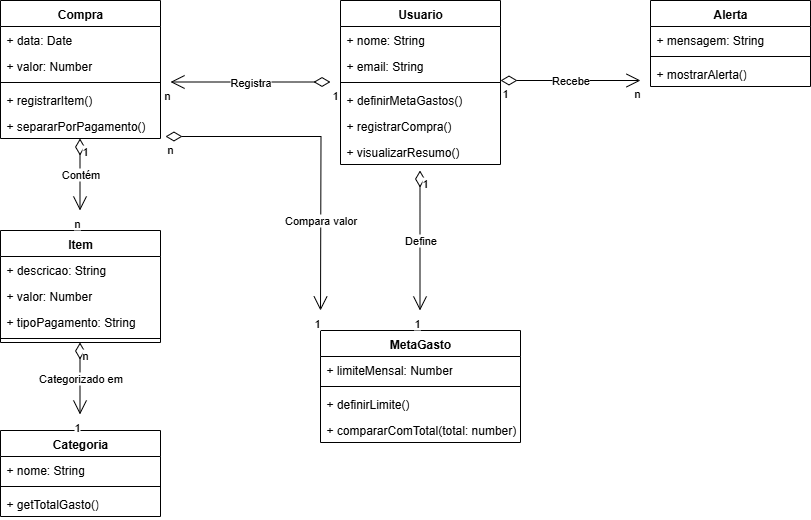

The diagram above was exported from draw.io. Its source (the exported page's mxGraphModel, read from the mxfile embedded in the PNG):
<mxGraphModel dx="872" dy="511" grid="1" gridSize="10" guides="1" tooltips="1" connect="1" arrows="1" fold="1" page="1" pageScale="1" pageWidth="827" pageHeight="1169" math="0" shadow="0">
  <root>
    <mxCell id="0" />
    <mxCell id="1" parent="0" />
    <mxCell id="5gpC2v69oFoFOm7K1sGo-1" value="Usuario&lt;div&gt;&lt;br&gt;&lt;/div&gt;" style="swimlane;fontStyle=1;align=center;verticalAlign=top;childLayout=stackLayout;horizontal=1;startSize=26;horizontalStack=0;resizeParent=1;resizeParentMax=0;resizeLast=0;collapsible=1;marginBottom=0;whiteSpace=wrap;html=1;" vertex="1" parent="1">
      <mxGeometry x="350" y="10" width="160" height="164" as="geometry" />
    </mxCell>
    <mxCell id="5gpC2v69oFoFOm7K1sGo-2" value="+ nome: String" style="text;strokeColor=none;fillColor=none;align=left;verticalAlign=top;spacingLeft=4;spacingRight=4;overflow=hidden;rotatable=0;points=[[0,0.5],[1,0.5]];portConstraint=eastwest;whiteSpace=wrap;html=1;" vertex="1" parent="5gpC2v69oFoFOm7K1sGo-1">
      <mxGeometry y="26" width="160" height="26" as="geometry" />
    </mxCell>
    <mxCell id="5gpC2v69oFoFOm7K1sGo-5" value="+ email: String" style="text;strokeColor=none;fillColor=none;align=left;verticalAlign=top;spacingLeft=4;spacingRight=4;overflow=hidden;rotatable=0;points=[[0,0.5],[1,0.5]];portConstraint=eastwest;whiteSpace=wrap;html=1;" vertex="1" parent="5gpC2v69oFoFOm7K1sGo-1">
      <mxGeometry y="52" width="160" height="26" as="geometry" />
    </mxCell>
    <mxCell id="5gpC2v69oFoFOm7K1sGo-3" value="" style="line;strokeWidth=1;fillColor=none;align=left;verticalAlign=middle;spacingTop=-1;spacingLeft=3;spacingRight=3;rotatable=0;labelPosition=right;points=[];portConstraint=eastwest;strokeColor=inherit;" vertex="1" parent="5gpC2v69oFoFOm7K1sGo-1">
      <mxGeometry y="78" width="160" height="8" as="geometry" />
    </mxCell>
    <mxCell id="5gpC2v69oFoFOm7K1sGo-4" value="+ definirMetaGastos()" style="text;strokeColor=none;fillColor=none;align=left;verticalAlign=top;spacingLeft=4;spacingRight=4;overflow=hidden;rotatable=0;points=[[0,0.5],[1,0.5]];portConstraint=eastwest;whiteSpace=wrap;html=1;" vertex="1" parent="5gpC2v69oFoFOm7K1sGo-1">
      <mxGeometry y="86" width="160" height="26" as="geometry" />
    </mxCell>
    <mxCell id="5gpC2v69oFoFOm7K1sGo-6" value="+ registrarCompra()&lt;div&gt;&lt;br&gt;&lt;/div&gt;" style="text;strokeColor=none;fillColor=none;align=left;verticalAlign=top;spacingLeft=4;spacingRight=4;overflow=hidden;rotatable=0;points=[[0,0.5],[1,0.5]];portConstraint=eastwest;whiteSpace=wrap;html=1;" vertex="1" parent="5gpC2v69oFoFOm7K1sGo-1">
      <mxGeometry y="112" width="160" height="26" as="geometry" />
    </mxCell>
    <mxCell id="5gpC2v69oFoFOm7K1sGo-7" value="+ visualizarResumo()" style="text;strokeColor=none;fillColor=none;align=left;verticalAlign=top;spacingLeft=4;spacingRight=4;overflow=hidden;rotatable=0;points=[[0,0.5],[1,0.5]];portConstraint=eastwest;whiteSpace=wrap;html=1;" vertex="1" parent="5gpC2v69oFoFOm7K1sGo-1">
      <mxGeometry y="138" width="160" height="26" as="geometry" />
    </mxCell>
    <mxCell id="5gpC2v69oFoFOm7K1sGo-8" value="Compra" style="swimlane;fontStyle=1;align=center;verticalAlign=top;childLayout=stackLayout;horizontal=1;startSize=26;horizontalStack=0;resizeParent=1;resizeParentMax=0;resizeLast=0;collapsible=1;marginBottom=0;whiteSpace=wrap;html=1;" vertex="1" parent="1">
      <mxGeometry x="10" y="10" width="160" height="138" as="geometry" />
    </mxCell>
    <mxCell id="5gpC2v69oFoFOm7K1sGo-9" value="+ data: Date" style="text;strokeColor=none;fillColor=none;align=left;verticalAlign=top;spacingLeft=4;spacingRight=4;overflow=hidden;rotatable=0;points=[[0,0.5],[1,0.5]];portConstraint=eastwest;whiteSpace=wrap;html=1;" vertex="1" parent="5gpC2v69oFoFOm7K1sGo-8">
      <mxGeometry y="26" width="160" height="26" as="geometry" />
    </mxCell>
    <mxCell id="5gpC2v69oFoFOm7K1sGo-10" value="+ valor: Number&lt;div&gt;&lt;br&gt;&lt;/div&gt;" style="text;strokeColor=none;fillColor=none;align=left;verticalAlign=top;spacingLeft=4;spacingRight=4;overflow=hidden;rotatable=0;points=[[0,0.5],[1,0.5]];portConstraint=eastwest;whiteSpace=wrap;html=1;" vertex="1" parent="5gpC2v69oFoFOm7K1sGo-8">
      <mxGeometry y="52" width="160" height="26" as="geometry" />
    </mxCell>
    <mxCell id="5gpC2v69oFoFOm7K1sGo-11" value="" style="line;strokeWidth=1;fillColor=none;align=left;verticalAlign=middle;spacingTop=-1;spacingLeft=3;spacingRight=3;rotatable=0;labelPosition=right;points=[];portConstraint=eastwest;strokeColor=inherit;" vertex="1" parent="5gpC2v69oFoFOm7K1sGo-8">
      <mxGeometry y="78" width="160" height="8" as="geometry" />
    </mxCell>
    <mxCell id="5gpC2v69oFoFOm7K1sGo-12" value="+ registrarItem()" style="text;strokeColor=none;fillColor=none;align=left;verticalAlign=top;spacingLeft=4;spacingRight=4;overflow=hidden;rotatable=0;points=[[0,0.5],[1,0.5]];portConstraint=eastwest;whiteSpace=wrap;html=1;" vertex="1" parent="5gpC2v69oFoFOm7K1sGo-8">
      <mxGeometry y="86" width="160" height="26" as="geometry" />
    </mxCell>
    <mxCell id="5gpC2v69oFoFOm7K1sGo-13" value="+ separarPorPagamento()&lt;div&gt;&lt;br&gt;&lt;/div&gt;" style="text;strokeColor=none;fillColor=none;align=left;verticalAlign=top;spacingLeft=4;spacingRight=4;overflow=hidden;rotatable=0;points=[[0,0.5],[1,0.5]];portConstraint=eastwest;whiteSpace=wrap;html=1;" vertex="1" parent="5gpC2v69oFoFOm7K1sGo-8">
      <mxGeometry y="112" width="160" height="26" as="geometry" />
    </mxCell>
    <mxCell id="5gpC2v69oFoFOm7K1sGo-15" value="&lt;div&gt;Item&lt;/div&gt;&lt;div&gt;&lt;br&gt;&lt;/div&gt;" style="swimlane;fontStyle=1;align=center;verticalAlign=top;childLayout=stackLayout;horizontal=1;startSize=26;horizontalStack=0;resizeParent=1;resizeParentMax=0;resizeLast=0;collapsible=1;marginBottom=0;whiteSpace=wrap;html=1;" vertex="1" parent="1">
      <mxGeometry x="10" y="240" width="160" height="112" as="geometry" />
    </mxCell>
    <mxCell id="5gpC2v69oFoFOm7K1sGo-16" value="+ descricao: String" style="text;strokeColor=none;fillColor=none;align=left;verticalAlign=top;spacingLeft=4;spacingRight=4;overflow=hidden;rotatable=0;points=[[0,0.5],[1,0.5]];portConstraint=eastwest;whiteSpace=wrap;html=1;" vertex="1" parent="5gpC2v69oFoFOm7K1sGo-15">
      <mxGeometry y="26" width="160" height="26" as="geometry" />
    </mxCell>
    <mxCell id="5gpC2v69oFoFOm7K1sGo-17" value="+ valor: Number&lt;div&gt;&lt;br&gt;&lt;/div&gt;" style="text;strokeColor=none;fillColor=none;align=left;verticalAlign=top;spacingLeft=4;spacingRight=4;overflow=hidden;rotatable=0;points=[[0,0.5],[1,0.5]];portConstraint=eastwest;whiteSpace=wrap;html=1;" vertex="1" parent="5gpC2v69oFoFOm7K1sGo-15">
      <mxGeometry y="52" width="160" height="26" as="geometry" />
    </mxCell>
    <mxCell id="5gpC2v69oFoFOm7K1sGo-21" value="+ tipoPagamento: String&lt;div&gt;&lt;br&gt;&lt;/div&gt;" style="text;strokeColor=none;fillColor=none;align=left;verticalAlign=top;spacingLeft=4;spacingRight=4;overflow=hidden;rotatable=0;points=[[0,0.5],[1,0.5]];portConstraint=eastwest;whiteSpace=wrap;html=1;" vertex="1" parent="5gpC2v69oFoFOm7K1sGo-15">
      <mxGeometry y="78" width="160" height="26" as="geometry" />
    </mxCell>
    <mxCell id="5gpC2v69oFoFOm7K1sGo-18" value="" style="line;strokeWidth=1;fillColor=none;align=left;verticalAlign=middle;spacingTop=-1;spacingLeft=3;spacingRight=3;rotatable=0;labelPosition=right;points=[];portConstraint=eastwest;strokeColor=inherit;" vertex="1" parent="5gpC2v69oFoFOm7K1sGo-15">
      <mxGeometry y="104" width="160" height="8" as="geometry" />
    </mxCell>
    <mxCell id="5gpC2v69oFoFOm7K1sGo-27" value="&lt;div&gt;Categoria&lt;/div&gt;&lt;div&gt;&lt;br&gt;&lt;/div&gt;" style="swimlane;fontStyle=1;align=center;verticalAlign=top;childLayout=stackLayout;horizontal=1;startSize=26;horizontalStack=0;resizeParent=1;resizeParentMax=0;resizeLast=0;collapsible=1;marginBottom=0;whiteSpace=wrap;html=1;" vertex="1" parent="1">
      <mxGeometry x="10" y="440" width="160" height="86" as="geometry" />
    </mxCell>
    <mxCell id="5gpC2v69oFoFOm7K1sGo-28" value="+ nome: String" style="text;strokeColor=none;fillColor=none;align=left;verticalAlign=top;spacingLeft=4;spacingRight=4;overflow=hidden;rotatable=0;points=[[0,0.5],[1,0.5]];portConstraint=eastwest;whiteSpace=wrap;html=1;" vertex="1" parent="5gpC2v69oFoFOm7K1sGo-27">
      <mxGeometry y="26" width="160" height="26" as="geometry" />
    </mxCell>
    <mxCell id="5gpC2v69oFoFOm7K1sGo-30" value="" style="line;strokeWidth=1;fillColor=none;align=left;verticalAlign=middle;spacingTop=-1;spacingLeft=3;spacingRight=3;rotatable=0;labelPosition=right;points=[];portConstraint=eastwest;strokeColor=inherit;" vertex="1" parent="5gpC2v69oFoFOm7K1sGo-27">
      <mxGeometry y="52" width="160" height="8" as="geometry" />
    </mxCell>
    <mxCell id="5gpC2v69oFoFOm7K1sGo-31" value="+ getTotalGasto()" style="text;strokeColor=none;fillColor=none;align=left;verticalAlign=top;spacingLeft=4;spacingRight=4;overflow=hidden;rotatable=0;points=[[0,0.5],[1,0.5]];portConstraint=eastwest;whiteSpace=wrap;html=1;" vertex="1" parent="5gpC2v69oFoFOm7K1sGo-27">
      <mxGeometry y="60" width="160" height="26" as="geometry" />
    </mxCell>
    <mxCell id="5gpC2v69oFoFOm7K1sGo-33" value="&lt;div&gt;Alerta&lt;/div&gt;" style="swimlane;fontStyle=1;align=center;verticalAlign=top;childLayout=stackLayout;horizontal=1;startSize=26;horizontalStack=0;resizeParent=1;resizeParentMax=0;resizeLast=0;collapsible=1;marginBottom=0;whiteSpace=wrap;html=1;" vertex="1" parent="1">
      <mxGeometry x="660" y="10" width="160" height="86" as="geometry" />
    </mxCell>
    <mxCell id="5gpC2v69oFoFOm7K1sGo-34" value="+ mensagem: String" style="text;strokeColor=none;fillColor=none;align=left;verticalAlign=top;spacingLeft=4;spacingRight=4;overflow=hidden;rotatable=0;points=[[0,0.5],[1,0.5]];portConstraint=eastwest;whiteSpace=wrap;html=1;" vertex="1" parent="5gpC2v69oFoFOm7K1sGo-33">
      <mxGeometry y="26" width="160" height="26" as="geometry" />
    </mxCell>
    <mxCell id="5gpC2v69oFoFOm7K1sGo-35" value="" style="line;strokeWidth=1;fillColor=none;align=left;verticalAlign=middle;spacingTop=-1;spacingLeft=3;spacingRight=3;rotatable=0;labelPosition=right;points=[];portConstraint=eastwest;strokeColor=inherit;" vertex="1" parent="5gpC2v69oFoFOm7K1sGo-33">
      <mxGeometry y="52" width="160" height="8" as="geometry" />
    </mxCell>
    <mxCell id="5gpC2v69oFoFOm7K1sGo-36" value="+ mostrarAlerta()" style="text;strokeColor=none;fillColor=none;align=left;verticalAlign=top;spacingLeft=4;spacingRight=4;overflow=hidden;rotatable=0;points=[[0,0.5],[1,0.5]];portConstraint=eastwest;whiteSpace=wrap;html=1;" vertex="1" parent="5gpC2v69oFoFOm7K1sGo-33">
      <mxGeometry y="60" width="160" height="26" as="geometry" />
    </mxCell>
    <mxCell id="5gpC2v69oFoFOm7K1sGo-37" value="&lt;div&gt;MetaGasto&lt;/div&gt;" style="swimlane;fontStyle=1;align=center;verticalAlign=top;childLayout=stackLayout;horizontal=1;startSize=26;horizontalStack=0;resizeParent=1;resizeParentMax=0;resizeLast=0;collapsible=1;marginBottom=0;whiteSpace=wrap;html=1;" vertex="1" parent="1">
      <mxGeometry x="330" y="340" width="200" height="112" as="geometry" />
    </mxCell>
    <mxCell id="5gpC2v69oFoFOm7K1sGo-38" value="+ limiteMensal: Number" style="text;strokeColor=none;fillColor=none;align=left;verticalAlign=top;spacingLeft=4;spacingRight=4;overflow=hidden;rotatable=0;points=[[0,0.5],[1,0.5]];portConstraint=eastwest;whiteSpace=wrap;html=1;" vertex="1" parent="5gpC2v69oFoFOm7K1sGo-37">
      <mxGeometry y="26" width="200" height="26" as="geometry" />
    </mxCell>
    <mxCell id="5gpC2v69oFoFOm7K1sGo-40" value="" style="line;strokeWidth=1;fillColor=none;align=left;verticalAlign=middle;spacingTop=-1;spacingLeft=3;spacingRight=3;rotatable=0;labelPosition=right;points=[];portConstraint=eastwest;strokeColor=inherit;" vertex="1" parent="5gpC2v69oFoFOm7K1sGo-37">
      <mxGeometry y="52" width="200" height="8" as="geometry" />
    </mxCell>
    <mxCell id="5gpC2v69oFoFOm7K1sGo-41" value="+ definirLimite()" style="text;strokeColor=none;fillColor=none;align=left;verticalAlign=top;spacingLeft=4;spacingRight=4;overflow=hidden;rotatable=0;points=[[0,0.5],[1,0.5]];portConstraint=eastwest;whiteSpace=wrap;html=1;" vertex="1" parent="5gpC2v69oFoFOm7K1sGo-37">
      <mxGeometry y="60" width="200" height="26" as="geometry" />
    </mxCell>
    <mxCell id="5gpC2v69oFoFOm7K1sGo-43" value="+ compararComTotal(total: number)" style="text;strokeColor=none;fillColor=none;align=left;verticalAlign=top;spacingLeft=4;spacingRight=4;overflow=hidden;rotatable=0;points=[[0,0.5],[1,0.5]];portConstraint=eastwest;whiteSpace=wrap;html=1;" vertex="1" parent="5gpC2v69oFoFOm7K1sGo-37">
      <mxGeometry y="86" width="200" height="26" as="geometry" />
    </mxCell>
    <mxCell id="5gpC2v69oFoFOm7K1sGo-44" value="Registra" style="endArrow=open;html=1;endSize=12;startArrow=diamondThin;startSize=14;startFill=0;edgeStyle=orthogonalEdgeStyle;rounded=0;" edge="1" parent="1">
      <mxGeometry relative="1" as="geometry">
        <mxPoint x="340" y="91.5" as="sourcePoint" />
        <mxPoint x="180" y="91.5" as="targetPoint" />
      </mxGeometry>
    </mxCell>
    <mxCell id="5gpC2v69oFoFOm7K1sGo-45" value="1" style="edgeLabel;resizable=0;html=1;align=left;verticalAlign=top;" connectable="0" vertex="1" parent="5gpC2v69oFoFOm7K1sGo-44">
      <mxGeometry x="-1" relative="1" as="geometry" />
    </mxCell>
    <mxCell id="5gpC2v69oFoFOm7K1sGo-46" value="n" style="edgeLabel;resizable=0;html=1;align=right;verticalAlign=top;" connectable="0" vertex="1" parent="5gpC2v69oFoFOm7K1sGo-44">
      <mxGeometry x="1" relative="1" as="geometry" />
    </mxCell>
    <mxCell id="5gpC2v69oFoFOm7K1sGo-47" value="Recebe" style="endArrow=open;html=1;endSize=12;startArrow=diamondThin;startSize=14;startFill=0;edgeStyle=orthogonalEdgeStyle;rounded=0;" edge="1" parent="1">
      <mxGeometry relative="1" as="geometry">
        <mxPoint x="510" y="90" as="sourcePoint" />
        <mxPoint x="650" y="90" as="targetPoint" />
      </mxGeometry>
    </mxCell>
    <mxCell id="5gpC2v69oFoFOm7K1sGo-48" value="1" style="edgeLabel;resizable=0;html=1;align=left;verticalAlign=top;" connectable="0" vertex="1" parent="5gpC2v69oFoFOm7K1sGo-47">
      <mxGeometry x="-1" relative="1" as="geometry" />
    </mxCell>
    <mxCell id="5gpC2v69oFoFOm7K1sGo-49" value="n" style="edgeLabel;resizable=0;html=1;align=right;verticalAlign=top;" connectable="0" vertex="1" parent="5gpC2v69oFoFOm7K1sGo-47">
      <mxGeometry x="1" relative="1" as="geometry" />
    </mxCell>
    <mxCell id="5gpC2v69oFoFOm7K1sGo-50" value="Define" style="endArrow=open;html=1;endSize=12;startArrow=diamondThin;startSize=14;startFill=0;edgeStyle=orthogonalEdgeStyle;rounded=0;" edge="1" parent="1">
      <mxGeometry relative="1" as="geometry">
        <mxPoint x="429.5" y="180" as="sourcePoint" />
        <mxPoint x="429.5" y="320" as="targetPoint" />
      </mxGeometry>
    </mxCell>
    <mxCell id="5gpC2v69oFoFOm7K1sGo-51" value="1" style="edgeLabel;resizable=0;html=1;align=left;verticalAlign=top;" connectable="0" vertex="1" parent="5gpC2v69oFoFOm7K1sGo-50">
      <mxGeometry x="-1" relative="1" as="geometry" />
    </mxCell>
    <mxCell id="5gpC2v69oFoFOm7K1sGo-52" value="1" style="edgeLabel;resizable=0;html=1;align=right;verticalAlign=top;" connectable="0" vertex="1" parent="5gpC2v69oFoFOm7K1sGo-50">
      <mxGeometry x="1" relative="1" as="geometry" />
    </mxCell>
    <mxCell id="5gpC2v69oFoFOm7K1sGo-53" value="Contém" style="endArrow=open;html=1;endSize=12;startArrow=diamondThin;startSize=14;startFill=0;edgeStyle=orthogonalEdgeStyle;rounded=0;" edge="1" parent="1">
      <mxGeometry relative="1" as="geometry">
        <mxPoint x="89.5" y="148" as="sourcePoint" />
        <mxPoint x="89.5" y="220" as="targetPoint" />
      </mxGeometry>
    </mxCell>
    <mxCell id="5gpC2v69oFoFOm7K1sGo-54" value="1" style="edgeLabel;resizable=0;html=1;align=left;verticalAlign=top;" connectable="0" vertex="1" parent="5gpC2v69oFoFOm7K1sGo-53">
      <mxGeometry x="-1" relative="1" as="geometry" />
    </mxCell>
    <mxCell id="5gpC2v69oFoFOm7K1sGo-55" value="n" style="edgeLabel;resizable=0;html=1;align=right;verticalAlign=top;" connectable="0" vertex="1" parent="5gpC2v69oFoFOm7K1sGo-53">
      <mxGeometry x="1" relative="1" as="geometry" />
    </mxCell>
    <mxCell id="5gpC2v69oFoFOm7K1sGo-56" value="Categorizado em" style="endArrow=open;html=1;endSize=12;startArrow=diamondThin;startSize=14;startFill=0;edgeStyle=orthogonalEdgeStyle;rounded=0;" edge="1" parent="1">
      <mxGeometry relative="1" as="geometry">
        <mxPoint x="89.5" y="352" as="sourcePoint" />
        <mxPoint x="89.5" y="424" as="targetPoint" />
      </mxGeometry>
    </mxCell>
    <mxCell id="5gpC2v69oFoFOm7K1sGo-57" value="n" style="edgeLabel;resizable=0;html=1;align=left;verticalAlign=top;" connectable="0" vertex="1" parent="5gpC2v69oFoFOm7K1sGo-56">
      <mxGeometry x="-1" relative="1" as="geometry" />
    </mxCell>
    <mxCell id="5gpC2v69oFoFOm7K1sGo-58" value="1" style="edgeLabel;resizable=0;html=1;align=right;verticalAlign=top;" connectable="0" vertex="1" parent="5gpC2v69oFoFOm7K1sGo-56">
      <mxGeometry x="1" relative="1" as="geometry" />
    </mxCell>
    <mxCell id="5gpC2v69oFoFOm7K1sGo-62" value="Compara valor" style="endArrow=open;html=1;endSize=12;startArrow=diamondThin;startSize=14;startFill=0;edgeStyle=orthogonalEdgeStyle;rounded=0;exitX=1.031;exitY=0.923;exitDx=0;exitDy=0;exitPerimeter=0;" edge="1" parent="1" source="5gpC2v69oFoFOm7K1sGo-13">
      <mxGeometry x="0.4538" relative="1" as="geometry">
        <mxPoint x="210" y="148" as="sourcePoint" />
        <mxPoint x="330" y="320" as="targetPoint" />
        <mxPoint as="offset" />
      </mxGeometry>
    </mxCell>
    <mxCell id="5gpC2v69oFoFOm7K1sGo-63" value="n" style="edgeLabel;resizable=0;html=1;align=left;verticalAlign=top;" connectable="0" vertex="1" parent="5gpC2v69oFoFOm7K1sGo-62">
      <mxGeometry x="-1" relative="1" as="geometry" />
    </mxCell>
    <mxCell id="5gpC2v69oFoFOm7K1sGo-64" value="1" style="edgeLabel;resizable=0;html=1;align=right;verticalAlign=top;" connectable="0" vertex="1" parent="5gpC2v69oFoFOm7K1sGo-62">
      <mxGeometry x="1" relative="1" as="geometry" />
    </mxCell>
  </root>
</mxGraphModel>